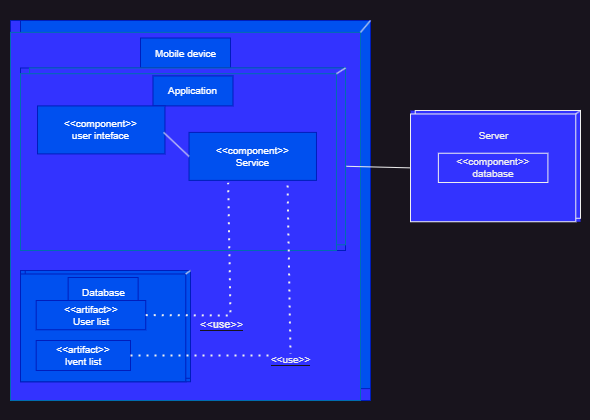

The diagram above was exported from draw.io. Its source (the exported page's mxGraphModel, read from the mxfile embedded in the PNG):
<mxGraphModel dx="1221" dy="717" grid="1" gridSize="10" guides="1" tooltips="1" connect="1" arrows="1" fold="1" page="1" pageScale="1" pageWidth="827" pageHeight="1169" math="0" shadow="0">
  <root>
    <mxCell id="0" />
    <mxCell id="1" parent="0" />
    <mxCell id="pF2VSeokhyoQAu5Yz-c3-77" value="" style="rounded=0;whiteSpace=wrap;html=1;strokeColor=none;" parent="1" vertex="1">
      <mxGeometry x="210" y="220" width="590" height="420" as="geometry" />
    </mxCell>
    <mxCell id="pF2VSeokhyoQAu5Yz-c3-20" value="" style="group;fillColor=#3333FF;fontSize=10;labelBackgroundColor=#3333FF;fontColor=#ffffff;strokeColor=#001DBC;" parent="1" vertex="1" connectable="0">
      <mxGeometry x="220" y="240" width="360" height="380" as="geometry" />
    </mxCell>
    <mxCell id="pF2VSeokhyoQAu5Yz-c3-3" value="" style="rounded=0;whiteSpace=wrap;html=1;fillColor=#0050ef;fontSize=10;fontColor=#ffffff;strokeColor=#001DBC;" parent="pF2VSeokhyoQAu5Yz-c3-20" vertex="1">
      <mxGeometry x="10" width="350" height="368.125" as="geometry" />
    </mxCell>
    <mxCell id="pF2VSeokhyoQAu5Yz-c3-2" value="" style="rounded=0;whiteSpace=wrap;html=1;fillColor=#3333FF;fontSize=10;fontColor=#ffffff;strokeColor=#006EAF;labelBackgroundColor=#3333FF;" parent="pF2VSeokhyoQAu5Yz-c3-20" vertex="1">
      <mxGeometry y="11.875" width="350" height="368.125" as="geometry" />
    </mxCell>
    <mxCell id="pF2VSeokhyoQAu5Yz-c3-6" value="" style="endArrow=none;html=1;rounded=0;exitX=1;exitY=0;exitDx=0;exitDy=0;entryX=1;entryY=0;entryDx=0;entryDy=0;fillColor=#7EA6E0;fontSize=10;" parent="pF2VSeokhyoQAu5Yz-c3-20" source="pF2VSeokhyoQAu5Yz-c3-2" target="pF2VSeokhyoQAu5Yz-c3-3" edge="1">
      <mxGeometry width="50" height="50" relative="1" as="geometry">
        <mxPoint x="340" y="35.625" as="sourcePoint" />
        <mxPoint x="390" y="-23.75" as="targetPoint" />
      </mxGeometry>
    </mxCell>
    <mxCell id="pF2VSeokhyoQAu5Yz-c3-16" value="Mobile device" style="text;html=1;align=center;verticalAlign=middle;resizable=0;points=[];autosize=1;strokeColor=#001DBC;fillColor=#0050ef;fontSize=10;fontColor=#ffffff;" parent="pF2VSeokhyoQAu5Yz-c3-20" vertex="1">
      <mxGeometry x="130" y="17.505" width="90" height="30" as="geometry" />
    </mxCell>
    <mxCell id="pF2VSeokhyoQAu5Yz-c3-32" value="" style="group;fillColor=#3333FF;fontSize=10;fontColor=#ffffff;strokeColor=#001DBC;labelBackgroundColor=#3333FF;" parent="pF2VSeokhyoQAu5Yz-c3-20" vertex="1" connectable="0">
      <mxGeometry x="10" y="47.5" width="325" height="182.5" as="geometry" />
    </mxCell>
    <mxCell id="pF2VSeokhyoQAu5Yz-c3-33" value="" style="rounded=0;whiteSpace=wrap;html=1;fillColor=#3333FF;fontSize=10;fontColor=#ffffff;strokeColor=#006EAF;" parent="pF2VSeokhyoQAu5Yz-c3-32" vertex="1">
      <mxGeometry x="9.027777777777782" width="315.9722222222223" height="176.796875" as="geometry" />
    </mxCell>
    <mxCell id="pF2VSeokhyoQAu5Yz-c3-34" value="" style="rounded=0;whiteSpace=wrap;html=1;fillColor=#3333FF;fontSize=10;fontColor=#ffffff;strokeColor=#006EAF;labelBackgroundColor=#3333FF;" parent="pF2VSeokhyoQAu5Yz-c3-32" vertex="1">
      <mxGeometry y="5.703125" width="315.9722222222223" height="176.796875" as="geometry" />
    </mxCell>
    <mxCell id="pF2VSeokhyoQAu5Yz-c3-35" value="" style="endArrow=none;html=1;rounded=0;exitX=1;exitY=0;exitDx=0;exitDy=0;entryX=1;entryY=0;entryDx=0;entryDy=0;fillColor=#7EA6E0;fontSize=10;" parent="pF2VSeokhyoQAu5Yz-c3-32" source="pF2VSeokhyoQAu5Yz-c3-34" target="pF2VSeokhyoQAu5Yz-c3-33" edge="1">
      <mxGeometry width="50" height="50" relative="1" as="geometry">
        <mxPoint x="306.94444444444457" y="17.109375" as="sourcePoint" />
        <mxPoint x="352.08333333333337" y="-11.40625" as="targetPoint" />
      </mxGeometry>
    </mxCell>
    <mxCell id="pF2VSeokhyoQAu5Yz-c3-36" value="Application" style="text;html=1;align=center;verticalAlign=middle;resizable=0;points=[];autosize=1;strokeColor=#001DBC;fillColor=#0050ef;fontSize=10;fontColor=#ffffff;" parent="pF2VSeokhyoQAu5Yz-c3-32" vertex="1">
      <mxGeometry x="132.48559883412827" y="7.903125" width="80" height="30" as="geometry" />
    </mxCell>
    <mxCell id="pF2VSeokhyoQAu5Yz-c3-37" value="&lt;div style=&quot;font-size: 10px;&quot;&gt;&amp;lt;&amp;lt;component&amp;gt;&amp;gt;&lt;/div&gt;&lt;div style=&quot;font-size: 10px;&quot;&gt;user inteface&lt;br style=&quot;font-size: 10px;&quot;&gt;&lt;/div&gt;" style="rounded=0;whiteSpace=wrap;html=1;fillColor=#0050ef;fontSize=10;fontColor=#ffffff;strokeColor=#001DBC;" parent="pF2VSeokhyoQAu5Yz-c3-32" vertex="1">
      <mxGeometry x="16.996296296296297" y="37.90632352941177" width="127.44814814814815" height="47.9760294117647" as="geometry" />
    </mxCell>
    <mxCell id="pF2VSeokhyoQAu5Yz-c3-39" value="&lt;div style=&quot;font-size: 10px;&quot;&gt;&amp;lt;&amp;lt;component&amp;gt;&amp;gt;&lt;/div&gt;Service" style="rounded=0;whiteSpace=wrap;html=1;fillColor=#0050ef;fontSize=10;fontColor=#ffffff;strokeColor=#001DBC;" parent="pF2VSeokhyoQAu5Yz-c3-32" vertex="1">
      <mxGeometry x="168.51851851851856" y="64.41176470588235" width="127.44814814814815" height="47.9760294117647" as="geometry" />
    </mxCell>
    <mxCell id="pF2VSeokhyoQAu5Yz-c3-40" value="" style="endArrow=none;html=1;rounded=0;entryX=0;entryY=0.5;entryDx=0;entryDy=0;fillColor=#7EA6E0;fontSize=10;" parent="pF2VSeokhyoQAu5Yz-c3-32" target="pF2VSeokhyoQAu5Yz-c3-39" edge="1">
      <mxGeometry width="50" height="50" relative="1" as="geometry">
        <mxPoint x="143.11470588235298" y="64.41176470588235" as="sourcePoint" />
        <mxPoint x="190.9088235294118" y="10.735294117647058" as="targetPoint" />
      </mxGeometry>
    </mxCell>
    <mxCell id="pF2VSeokhyoQAu5Yz-c3-48" value="" style="group;fillColor=#0050ef;fontSize=10;fontColor=#ffffff;strokeColor=#001DBC;" parent="pF2VSeokhyoQAu5Yz-c3-20" vertex="1" connectable="0">
      <mxGeometry x="10" y="250" width="170" height="111.25" as="geometry" />
    </mxCell>
    <mxCell id="pF2VSeokhyoQAu5Yz-c3-49" value="" style="rounded=0;whiteSpace=wrap;html=1;fillColor=#0050ef;fontSize=10;fontColor=#ffffff;strokeColor=#001DBC;" parent="pF2VSeokhyoQAu5Yz-c3-48" vertex="1">
      <mxGeometry x="4.722222222222225" width="165.27777777777783" height="107.7734375" as="geometry" />
    </mxCell>
    <mxCell id="pF2VSeokhyoQAu5Yz-c3-50" value="" style="rounded=0;whiteSpace=wrap;html=1;fillColor=#0050ef;fontSize=10;fontColor=#ffffff;strokeColor=#001DBC;" parent="pF2VSeokhyoQAu5Yz-c3-48" vertex="1">
      <mxGeometry y="3.4765625" width="165.27777777777783" height="107.7734375" as="geometry" />
    </mxCell>
    <mxCell id="pF2VSeokhyoQAu5Yz-c3-51" value="" style="endArrow=none;html=1;rounded=0;exitX=1;exitY=0;exitDx=0;exitDy=0;entryX=1;entryY=0;entryDx=0;entryDy=0;fillColor=#7EA6E0;fontSize=10;" parent="pF2VSeokhyoQAu5Yz-c3-48" source="pF2VSeokhyoQAu5Yz-c3-50" target="pF2VSeokhyoQAu5Yz-c3-49" edge="1">
      <mxGeometry width="50" height="50" relative="1" as="geometry">
        <mxPoint x="160.55555555555566" y="10.4296875" as="sourcePoint" />
        <mxPoint x="184.1666666666667" y="-6.953125" as="targetPoint" />
      </mxGeometry>
    </mxCell>
    <mxCell id="pF2VSeokhyoQAu5Yz-c3-52" value="Database" style="text;html=1;align=center;verticalAlign=middle;resizable=0;points=[];autosize=1;strokeColor=#001DBC;fillColor=#0050ef;fontSize=10;fontColor=#ffffff;" parent="pF2VSeokhyoQAu5Yz-c3-48" vertex="1">
      <mxGeometry x="47.64074400554402" y="6.9965625" width="70" height="30" as="geometry" />
    </mxCell>
    <mxCell id="pF2VSeokhyoQAu5Yz-c3-56" value="&lt;div style=&quot;font-size: 10px;&quot;&gt;&amp;lt;&amp;lt;artifact&amp;gt;&amp;gt;&lt;/div&gt;User list" style="rounded=0;whiteSpace=wrap;html=1;fillColor=#0050ef;fontSize=10;fontColor=#ffffff;strokeColor=#001DBC;" parent="pF2VSeokhyoQAu5Yz-c3-48" vertex="1">
      <mxGeometry x="15.690000000000001" y="30" width="109.54" height="29.25" as="geometry" />
    </mxCell>
    <mxCell id="pF2VSeokhyoQAu5Yz-c3-63" value="&lt;div style=&quot;font-size: 10px;&quot;&gt;&amp;lt;&amp;lt;artifact&amp;gt;&amp;gt;&lt;/div&gt;Ivent list" style="rounded=0;whiteSpace=wrap;html=1;fillColor=#0050ef;fontSize=10;fontColor=#ffffff;strokeColor=#001DBC;" parent="pF2VSeokhyoQAu5Yz-c3-48" vertex="1">
      <mxGeometry x="15.69" y="70" width="94.31" height="30" as="geometry" />
    </mxCell>
    <mxCell id="pF2VSeokhyoQAu5Yz-c3-64" value="" style="endArrow=none;dashed=1;html=1;dashPattern=1 3;strokeWidth=2;rounded=0;exitX=1;exitY=0.5;exitDx=0;exitDy=0;entryX=0.307;entryY=1.049;entryDx=0;entryDy=0;entryPerimeter=0;fillColor=#7EA6E0;fontSize=10;verticalAlign=middle;labelBackgroundColor=#0000FF;" parent="pF2VSeokhyoQAu5Yz-c3-20" source="pF2VSeokhyoQAu5Yz-c3-56" target="pF2VSeokhyoQAu5Yz-c3-39" edge="1">
      <mxGeometry width="50" height="50" relative="1" as="geometry">
        <mxPoint x="200" y="209.89" as="sourcePoint" />
        <mxPoint x="250" y="159.89" as="targetPoint" />
        <Array as="points">
          <mxPoint x="220" y="295" />
        </Array>
      </mxGeometry>
    </mxCell>
    <mxCell id="NZHHIkoMg7PsMlaE8BTW-1" value="&lt;span style=&quot;background-color: rgb(51, 51, 255);&quot;&gt;&amp;lt;&amp;lt;use&amp;gt;&amp;gt;&lt;/span&gt;" style="edgeLabel;html=1;align=center;verticalAlign=middle;resizable=0;points=[];" parent="pF2VSeokhyoQAu5Yz-c3-64" vertex="1" connectable="0">
      <mxGeometry x="-0.4217" relative="1" as="geometry">
        <mxPoint x="12" y="9" as="offset" />
      </mxGeometry>
    </mxCell>
    <mxCell id="pF2VSeokhyoQAu5Yz-c3-68" value="&lt;span style=&quot;background-color: rgb(51, 51, 255);&quot;&gt;&amp;lt;&amp;lt;use&amp;gt;&amp;gt;&lt;/span&gt;" style="endArrow=none;dashed=1;html=1;dashPattern=1 3;strokeWidth=2;rounded=0;entryX=0.307;entryY=1.049;entryDx=0;entryDy=0;entryPerimeter=0;fillColor=#7EA6E0;fontSize=10;exitX=1;exitY=0.5;exitDx=0;exitDy=0;verticalAlign=top;" parent="pF2VSeokhyoQAu5Yz-c3-20" source="pF2VSeokhyoQAu5Yz-c3-63" edge="1">
      <mxGeometry width="50" height="50" relative="1" as="geometry">
        <mxPoint x="194" y="293" as="sourcePoint" />
        <mxPoint x="277" y="160" as="targetPoint" />
        <Array as="points">
          <mxPoint x="280" y="335" />
        </Array>
      </mxGeometry>
    </mxCell>
    <mxCell id="pF2VSeokhyoQAu5Yz-c3-69" value="" style="group;fillColor=#3333FF;fontSize=10;" parent="1" vertex="1" connectable="0">
      <mxGeometry x="620" y="330" width="170" height="111.25" as="geometry" />
    </mxCell>
    <mxCell id="pF2VSeokhyoQAu5Yz-c3-70" value="" style="rounded=0;whiteSpace=wrap;html=1;fillColor=#3333FF;fontSize=10;" parent="pF2VSeokhyoQAu5Yz-c3-69" vertex="1">
      <mxGeometry x="4.722222222222225" width="165.27777777777783" height="107.7734375" as="geometry" />
    </mxCell>
    <mxCell id="pF2VSeokhyoQAu5Yz-c3-71" value="" style="rounded=0;whiteSpace=wrap;html=1;fillColor=#3333FF;fontSize=10;" parent="pF2VSeokhyoQAu5Yz-c3-69" vertex="1">
      <mxGeometry y="3.4765625" width="165.27777777777783" height="107.7734375" as="geometry" />
    </mxCell>
    <mxCell id="pF2VSeokhyoQAu5Yz-c3-72" value="" style="endArrow=none;html=1;rounded=0;exitX=1;exitY=0;exitDx=0;exitDy=0;entryX=1;entryY=0;entryDx=0;entryDy=0;fillColor=#7EA6E0;fontSize=10;" parent="pF2VSeokhyoQAu5Yz-c3-69" source="pF2VSeokhyoQAu5Yz-c3-71" target="pF2VSeokhyoQAu5Yz-c3-70" edge="1">
      <mxGeometry width="50" height="50" relative="1" as="geometry">
        <mxPoint x="160.55555555555566" y="10.4296875" as="sourcePoint" />
        <mxPoint x="184.1666666666667" y="-6.953125" as="targetPoint" />
      </mxGeometry>
    </mxCell>
    <mxCell id="pF2VSeokhyoQAu5Yz-c3-73" value="Server" style="text;html=1;align=center;verticalAlign=middle;resizable=0;points=[];autosize=1;strokeColor=none;fillColor=#3333FF;fontSize=10;" parent="pF2VSeokhyoQAu5Yz-c3-69" vertex="1">
      <mxGeometry x="52.64074400554402" y="9.9965625" width="60" height="30" as="geometry" />
    </mxCell>
    <mxCell id="pF2VSeokhyoQAu5Yz-c3-74" value="&lt;div style=&quot;font-size: 10px;&quot;&gt;&amp;lt;&amp;lt;component&amp;gt;&amp;gt;&lt;/div&gt;database" style="rounded=0;whiteSpace=wrap;html=1;fillColor=#3333FF;fontSize=10;" parent="pF2VSeokhyoQAu5Yz-c3-69" vertex="1">
      <mxGeometry x="27.87" y="42.74" width="109.54" height="29.25" as="geometry" />
    </mxCell>
    <mxCell id="pF2VSeokhyoQAu5Yz-c3-76" value="" style="endArrow=none;html=1;rounded=0;entryX=0;entryY=0.5;entryDx=0;entryDy=0;exitX=1.003;exitY=0.556;exitDx=0;exitDy=0;exitPerimeter=0;" parent="1" source="pF2VSeokhyoQAu5Yz-c3-33" target="pF2VSeokhyoQAu5Yz-c3-71" edge="1">
      <mxGeometry width="50" height="50" relative="1" as="geometry">
        <mxPoint x="560" y="390" as="sourcePoint" />
        <mxPoint x="600" y="340" as="targetPoint" />
      </mxGeometry>
    </mxCell>
  </root>
</mxGraphModel>